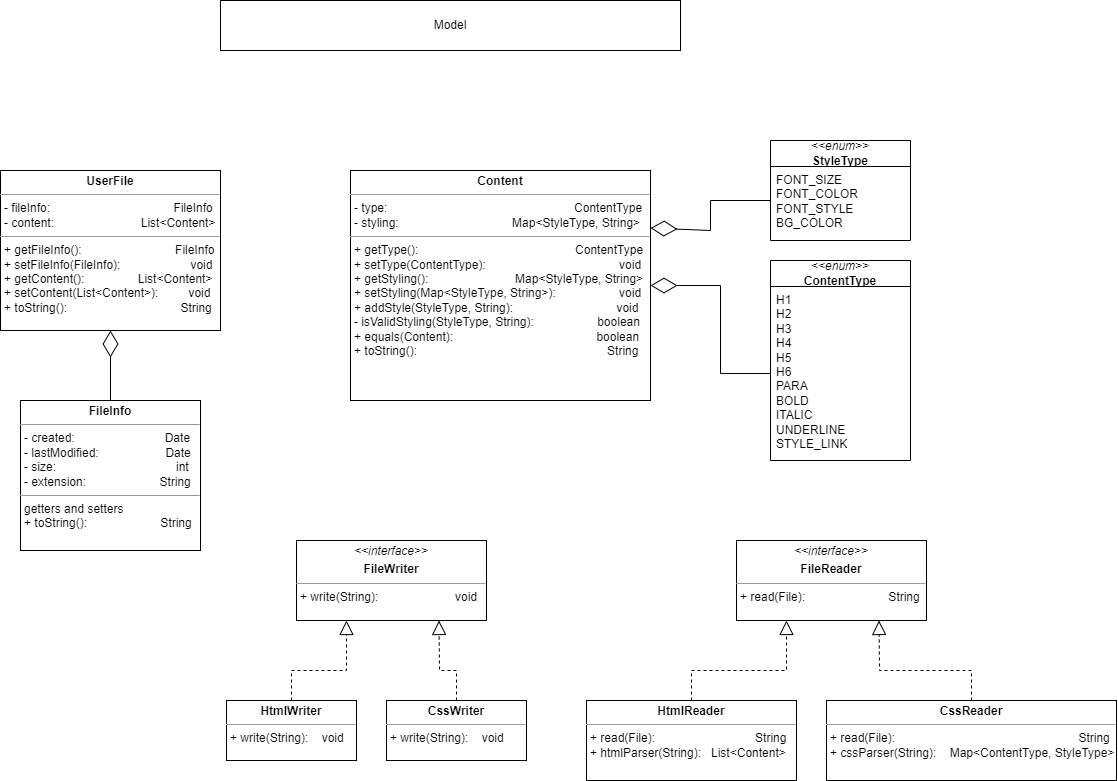

The diagram above was exported from draw.io. Its source (the exported page's mxGraphModel, read from the mxfile embedded in the PNG):
<mxGraphModel dx="2607" dy="1375" grid="1" gridSize="10" guides="1" tooltips="1" connect="1" arrows="1" fold="1" page="1" pageScale="1" pageWidth="850" pageHeight="1100" math="0" shadow="0">
  <root>
    <mxCell id="0" />
    <mxCell id="1" parent="0" />
    <mxCell id="a08dteJwbqkqH6o2ZyZ5-2" value="&lt;p style=&quot;margin:0px;margin-top:4px;text-align:center;&quot;&gt;&lt;i style=&quot;border-color: var(--border-color);&quot;&gt;&amp;lt;&amp;lt;interface&amp;gt;&amp;gt;&lt;/i&gt;&lt;b&gt;&lt;br&gt;&lt;/b&gt;&lt;/p&gt;&lt;p style=&quot;margin:0px;margin-top:4px;text-align:center;&quot;&gt;&lt;b&gt;FileReader&lt;/b&gt;&lt;/p&gt;&lt;hr size=&quot;1&quot;&gt;&lt;p style=&quot;margin:0px;margin-left:4px;&quot;&gt;+ read(File):&amp;nbsp; &amp;nbsp; &amp;nbsp; &amp;nbsp; &amp;nbsp; &amp;nbsp; &amp;nbsp; &amp;nbsp; &amp;nbsp; &amp;nbsp; &amp;nbsp; &amp;nbsp; &amp;nbsp;String&lt;/p&gt;" style="verticalAlign=top;align=left;overflow=fill;fontSize=12;fontFamily=Helvetica;html=1;whiteSpace=wrap;" vertex="1" parent="1">
      <mxGeometry x="1190" y="700" width="190" height="80" as="geometry" />
    </mxCell>
    <mxCell id="a08dteJwbqkqH6o2ZyZ5-3" value="&lt;p style=&quot;margin:0px;margin-top:4px;text-align:center;&quot;&gt;&lt;b style=&quot;background-color: initial;&quot;&gt;HtmlReader&lt;/b&gt;&lt;br&gt;&lt;/p&gt;&lt;hr size=&quot;1&quot;&gt;&lt;p style=&quot;margin:0px;margin-left:4px;&quot;&gt;+ read(File):&amp;nbsp; &amp;nbsp; &amp;nbsp; &amp;nbsp; &amp;nbsp; &amp;nbsp; &amp;nbsp; &amp;nbsp; &amp;nbsp; &amp;nbsp; &amp;nbsp; &amp;nbsp; &amp;nbsp; &amp;nbsp; &amp;nbsp; String&lt;/p&gt;&lt;p style=&quot;margin:0px;margin-left:4px;&quot;&gt;+ htmlParser(String):&amp;nbsp; &amp;nbsp;List&amp;lt;Content&amp;gt;&lt;/p&gt;" style="verticalAlign=top;align=left;overflow=fill;fontSize=12;fontFamily=Helvetica;html=1;whiteSpace=wrap;" vertex="1" parent="1">
      <mxGeometry x="1040" y="860" width="210" height="80" as="geometry" />
    </mxCell>
    <mxCell id="a08dteJwbqkqH6o2ZyZ5-4" value="" style="endArrow=block;dashed=1;endFill=0;endSize=12;html=1;rounded=0;exitX=0.5;exitY=0;exitDx=0;exitDy=0;" edge="1" parent="1" source="a08dteJwbqkqH6o2ZyZ5-3">
      <mxGeometry width="160" relative="1" as="geometry">
        <mxPoint x="1340" y="900" as="sourcePoint" />
        <mxPoint x="1240" y="780" as="targetPoint" />
        <Array as="points">
          <mxPoint x="1145" y="830" />
          <mxPoint x="1240" y="830" />
        </Array>
      </mxGeometry>
    </mxCell>
    <mxCell id="a08dteJwbqkqH6o2ZyZ5-6" value="&lt;p style=&quot;margin:0px;margin-top:4px;text-align:center;&quot;&gt;&lt;b&gt;Content&lt;/b&gt;&lt;/p&gt;&lt;hr size=&quot;1&quot;&gt;&lt;p style=&quot;margin:0px;margin-left:4px;&quot;&gt;- type:&amp;nbsp; &amp;nbsp; &amp;nbsp; &amp;nbsp; &amp;nbsp; &amp;nbsp; &amp;nbsp; &amp;nbsp; &amp;nbsp; &amp;nbsp; &amp;nbsp; &amp;nbsp; &amp;nbsp; &amp;nbsp; &amp;nbsp; &amp;nbsp; &amp;nbsp; &amp;nbsp; &amp;nbsp; &amp;nbsp; &amp;nbsp; &amp;nbsp; &amp;nbsp; &amp;nbsp; &amp;nbsp; &amp;nbsp; &amp;nbsp; &amp;nbsp; ContentType&lt;br&gt;- styling:&amp;nbsp; &amp;nbsp; &amp;nbsp; &amp;nbsp; &amp;nbsp; &amp;nbsp; &amp;nbsp; &amp;nbsp; &amp;nbsp; &amp;nbsp; &amp;nbsp; &amp;nbsp; &amp;nbsp; &amp;nbsp; &amp;nbsp; &amp;nbsp; &amp;nbsp; Map&amp;lt;StyleType, String&amp;gt;&lt;/p&gt;&lt;hr size=&quot;1&quot;&gt;&lt;p style=&quot;margin:0px;margin-left:4px;&quot;&gt;+ getType():&amp;nbsp; &amp;nbsp; &amp;nbsp; &amp;nbsp; &amp;nbsp; &amp;nbsp; &amp;nbsp; &amp;nbsp; &amp;nbsp; &amp;nbsp; &amp;nbsp; &amp;nbsp; &amp;nbsp; &amp;nbsp; &amp;nbsp; &amp;nbsp; &amp;nbsp; &amp;nbsp; &amp;nbsp; &amp;nbsp; &amp;nbsp; &amp;nbsp; &amp;nbsp; &amp;nbsp;ContentType&lt;/p&gt;&lt;p style=&quot;margin:0px;margin-left:4px;&quot;&gt;+ setType(ContentType):&amp;nbsp; &amp;nbsp; &amp;nbsp; &amp;nbsp; &amp;nbsp; &amp;nbsp; &amp;nbsp; &amp;nbsp; &amp;nbsp; &amp;nbsp; &amp;nbsp; &amp;nbsp; &amp;nbsp; &amp;nbsp; &amp;nbsp; &amp;nbsp; &amp;nbsp; &amp;nbsp; &amp;nbsp; &amp;nbsp; void&lt;/p&gt;&lt;p style=&quot;margin:0px;margin-left:4px;&quot;&gt;+ getStyling():&amp;nbsp; &amp;nbsp; &amp;nbsp; &amp;nbsp; &amp;nbsp; &amp;nbsp; &amp;nbsp; &amp;nbsp; &amp;nbsp; &amp;nbsp; &amp;nbsp; &amp;nbsp; &amp;nbsp; Map&amp;lt;StyleType, String&amp;gt;&lt;/p&gt;&lt;p style=&quot;margin:0px;margin-left:4px;&quot;&gt;+ setStyling(Map&amp;lt;StyleType, String&amp;gt;):&amp;nbsp; &amp;nbsp; &amp;nbsp; &amp;nbsp; &amp;nbsp; &amp;nbsp; &amp;nbsp; &amp;nbsp; &amp;nbsp; &amp;nbsp;void&lt;/p&gt;&lt;p style=&quot;margin:0px;margin-left:4px;&quot;&gt;+ addStyle(StyleType, String):&amp;nbsp; &amp;nbsp; &amp;nbsp; &amp;nbsp; &amp;nbsp; &amp;nbsp; &amp;nbsp; &amp;nbsp; &amp;nbsp; &amp;nbsp; &amp;nbsp; &amp;nbsp; &amp;nbsp; &amp;nbsp; &amp;nbsp; &amp;nbsp;void&lt;/p&gt;&lt;p style=&quot;margin:0px;margin-left:4px;&quot;&gt;- isValidStyling(StyleType, String):&amp;nbsp; &amp;nbsp; &amp;nbsp; &amp;nbsp; &amp;nbsp; &amp;nbsp; &amp;nbsp; &amp;nbsp; &amp;nbsp; &amp;nbsp;boolean&lt;/p&gt;&lt;p style=&quot;margin:0px;margin-left:4px;&quot;&gt;+ equals(Content):&amp;nbsp; &amp;nbsp; &amp;nbsp; &amp;nbsp; &amp;nbsp; &amp;nbsp; &amp;nbsp; &amp;nbsp; &amp;nbsp; &amp;nbsp; &amp;nbsp; &amp;nbsp; &amp;nbsp; &amp;nbsp; &amp;nbsp; &amp;nbsp; &amp;nbsp; &amp;nbsp; &amp;nbsp; &amp;nbsp; &amp;nbsp; &amp;nbsp;boolean&lt;/p&gt;&lt;p style=&quot;margin:0px;margin-left:4px;&quot;&gt;+ toString():&amp;nbsp; &amp;nbsp; &amp;nbsp; &amp;nbsp; &amp;nbsp; &amp;nbsp; &amp;nbsp; &amp;nbsp; &amp;nbsp; &amp;nbsp; &amp;nbsp; &amp;nbsp; &amp;nbsp; &amp;nbsp; &amp;nbsp; &amp;nbsp; &amp;nbsp; &amp;nbsp; &amp;nbsp; &amp;nbsp; &amp;nbsp; &amp;nbsp; &amp;nbsp; &amp;nbsp; &amp;nbsp; &amp;nbsp; &amp;nbsp; &amp;nbsp; &amp;nbsp;String&lt;/p&gt;" style="verticalAlign=top;align=left;overflow=fill;fontSize=12;fontFamily=Helvetica;html=1;whiteSpace=wrap;" vertex="1" parent="1">
      <mxGeometry x="804" y="330" width="300" height="230" as="geometry" />
    </mxCell>
    <mxCell id="a08dteJwbqkqH6o2ZyZ5-7" value="&lt;p style=&quot;margin:0px;margin-top:4px;text-align:center;&quot;&gt;&lt;b style=&quot;background-color: initial;&quot;&gt;CssReader&lt;/b&gt;&lt;br&gt;&lt;/p&gt;&lt;hr size=&quot;1&quot;&gt;&lt;p style=&quot;margin:0px;margin-left:4px;&quot;&gt;+ read(File):&amp;nbsp; &amp;nbsp; &amp;nbsp; &amp;nbsp; &amp;nbsp; &amp;nbsp; &amp;nbsp; &amp;nbsp; &amp;nbsp; &amp;nbsp; &amp;nbsp; &amp;nbsp; &amp;nbsp; &amp;nbsp; &amp;nbsp; &amp;nbsp; &amp;nbsp; &amp;nbsp; &amp;nbsp; &amp;nbsp; &amp;nbsp; &amp;nbsp; &amp;nbsp; &amp;nbsp; &amp;nbsp; &amp;nbsp; &amp;nbsp; &amp;nbsp;String&lt;/p&gt;&lt;p style=&quot;margin:0px;margin-left:4px;&quot;&gt;+ cssParser(String):&amp;nbsp; &amp;nbsp; Map&amp;lt;ContentType, StyleType&amp;gt;&lt;/p&gt;" style="verticalAlign=top;align=left;overflow=fill;fontSize=12;fontFamily=Helvetica;html=1;whiteSpace=wrap;" vertex="1" parent="1">
      <mxGeometry x="1280" y="860" width="290" height="80" as="geometry" />
    </mxCell>
    <mxCell id="a08dteJwbqkqH6o2ZyZ5-8" value="" style="endArrow=block;dashed=1;endFill=0;endSize=12;html=1;rounded=0;entryX=0.75;entryY=1;entryDx=0;entryDy=0;exitX=0.5;exitY=0;exitDx=0;exitDy=0;" edge="1" parent="1" source="a08dteJwbqkqH6o2ZyZ5-7" target="a08dteJwbqkqH6o2ZyZ5-2">
      <mxGeometry width="160" relative="1" as="geometry">
        <mxPoint x="1420" y="900" as="sourcePoint" />
        <mxPoint x="1580" y="900" as="targetPoint" />
        <Array as="points">
          <mxPoint x="1425" y="830" />
          <mxPoint x="1333" y="830" />
        </Array>
      </mxGeometry>
    </mxCell>
    <mxCell id="a08dteJwbqkqH6o2ZyZ5-9" value="&lt;i&gt;&amp;lt;&amp;lt;enum&amp;gt;&amp;gt;&lt;/i&gt;&lt;br&gt;&lt;b&gt;ContentType&lt;/b&gt;" style="swimlane;fontStyle=0;childLayout=stackLayout;horizontal=1;startSize=26;fillColor=none;horizontalStack=0;resizeParent=1;resizeParentMax=0;resizeLast=0;collapsible=1;marginBottom=0;whiteSpace=wrap;html=1;" vertex="1" parent="1">
      <mxGeometry x="1224" y="420" width="140" height="200" as="geometry" />
    </mxCell>
    <mxCell id="a08dteJwbqkqH6o2ZyZ5-10" value="H1&lt;br&gt;H2&lt;br&gt;H3&lt;br&gt;H4&lt;br&gt;H5&lt;br&gt;H6&lt;br&gt;PARA&lt;br&gt;BOLD&lt;br&gt;ITALIC&lt;br&gt;UNDERLINE&lt;br&gt;STYLE_LINK" style="text;strokeColor=none;fillColor=none;align=left;verticalAlign=top;spacingLeft=4;spacingRight=4;overflow=hidden;rotatable=0;points=[[0,0.5],[1,0.5]];portConstraint=eastwest;whiteSpace=wrap;html=1;" vertex="1" parent="a08dteJwbqkqH6o2ZyZ5-9">
      <mxGeometry y="26" width="140" height="174" as="geometry" />
    </mxCell>
    <mxCell id="a08dteJwbqkqH6o2ZyZ5-17" value="&lt;i&gt;&amp;lt;&amp;lt;enum&amp;gt;&amp;gt;&lt;/i&gt;&lt;br&gt;&lt;b&gt;StyleType&lt;/b&gt;" style="swimlane;fontStyle=0;childLayout=stackLayout;horizontal=1;startSize=26;fillColor=none;horizontalStack=0;resizeParent=1;resizeParentMax=0;resizeLast=0;collapsible=1;marginBottom=0;whiteSpace=wrap;html=1;" vertex="1" parent="1">
      <mxGeometry x="1224" y="300" width="140" height="100" as="geometry" />
    </mxCell>
    <mxCell id="a08dteJwbqkqH6o2ZyZ5-18" value="FONT_SIZE&lt;br&gt;FONT_COLOR&lt;br&gt;FONT_STYLE&lt;br&gt;BG_COLOR" style="text;strokeColor=none;fillColor=none;align=left;verticalAlign=top;spacingLeft=4;spacingRight=4;overflow=hidden;rotatable=0;points=[[0,0.5],[1,0.5]];portConstraint=eastwest;whiteSpace=wrap;html=1;" vertex="1" parent="a08dteJwbqkqH6o2ZyZ5-17">
      <mxGeometry y="26" width="140" height="74" as="geometry" />
    </mxCell>
    <mxCell id="a08dteJwbqkqH6o2ZyZ5-19" value="" style="endArrow=diamondThin;endFill=0;endSize=24;html=1;rounded=0;entryX=1;entryY=0.25;entryDx=0;entryDy=0;" edge="1" parent="1" target="a08dteJwbqkqH6o2ZyZ5-6">
      <mxGeometry width="160" relative="1" as="geometry">
        <mxPoint x="1224" y="360" as="sourcePoint" />
        <mxPoint x="924" y="540" as="targetPoint" />
        <Array as="points">
          <mxPoint x="1164" y="360" />
          <mxPoint x="1164" y="390" />
        </Array>
      </mxGeometry>
    </mxCell>
    <mxCell id="a08dteJwbqkqH6o2ZyZ5-21" value="" style="endArrow=diamondThin;endFill=0;endSize=24;html=1;rounded=0;exitX=0;exitY=0.5;exitDx=0;exitDy=0;" edge="1" parent="1" source="a08dteJwbqkqH6o2ZyZ5-10">
      <mxGeometry width="160" relative="1" as="geometry">
        <mxPoint x="764" y="540" as="sourcePoint" />
        <mxPoint x="1104" y="445" as="targetPoint" />
        <Array as="points">
          <mxPoint x="1174" y="533" />
          <mxPoint x="1174" y="445" />
        </Array>
      </mxGeometry>
    </mxCell>
    <mxCell id="a08dteJwbqkqH6o2ZyZ5-22" value="&lt;p style=&quot;margin:0px;margin-top:4px;text-align:center;&quot;&gt;&lt;i style=&quot;border-color: var(--border-color);&quot;&gt;&amp;lt;&amp;lt;interface&amp;gt;&amp;gt;&lt;/i&gt;&lt;b&gt;&lt;br&gt;&lt;/b&gt;&lt;/p&gt;&lt;p style=&quot;margin:0px;margin-top:4px;text-align:center;&quot;&gt;&lt;b&gt;FileWriter&lt;/b&gt;&lt;/p&gt;&lt;hr size=&quot;1&quot;&gt;&lt;p style=&quot;margin:0px;margin-left:4px;&quot;&gt;+ write(String):&amp;nbsp; &amp;nbsp; &amp;nbsp; &amp;nbsp; &amp;nbsp; &amp;nbsp; &amp;nbsp; &amp;nbsp; &amp;nbsp; &amp;nbsp; &amp;nbsp; &amp;nbsp;void&lt;/p&gt;" style="verticalAlign=top;align=left;overflow=fill;fontSize=12;fontFamily=Helvetica;html=1;whiteSpace=wrap;" vertex="1" parent="1">
      <mxGeometry x="750" y="700" width="190" height="80" as="geometry" />
    </mxCell>
    <mxCell id="a08dteJwbqkqH6o2ZyZ5-23" value="&lt;p style=&quot;margin:0px;margin-top:4px;text-align:center;&quot;&gt;&lt;b style=&quot;background-color: initial;&quot;&gt;HtmlWriter&lt;/b&gt;&lt;br&gt;&lt;/p&gt;&lt;hr size=&quot;1&quot;&gt;&lt;p style=&quot;margin:0px;margin-left:4px;&quot;&gt;+ write(String):&amp;nbsp; &amp;nbsp; void&lt;/p&gt;" style="verticalAlign=top;align=left;overflow=fill;fontSize=12;fontFamily=Helvetica;html=1;whiteSpace=wrap;" vertex="1" parent="1">
      <mxGeometry x="680" y="860" width="130" height="60" as="geometry" />
    </mxCell>
    <mxCell id="a08dteJwbqkqH6o2ZyZ5-24" value="" style="endArrow=block;dashed=1;endFill=0;endSize=12;html=1;rounded=0;exitX=0.5;exitY=0;exitDx=0;exitDy=0;" edge="1" source="a08dteJwbqkqH6o2ZyZ5-23" parent="1">
      <mxGeometry width="160" relative="1" as="geometry">
        <mxPoint x="900" y="900" as="sourcePoint" />
        <mxPoint x="800" y="780" as="targetPoint" />
        <Array as="points">
          <mxPoint x="745" y="830" />
          <mxPoint x="800" y="830" />
        </Array>
      </mxGeometry>
    </mxCell>
    <mxCell id="a08dteJwbqkqH6o2ZyZ5-25" value="&lt;p style=&quot;margin:0px;margin-top:4px;text-align:center;&quot;&gt;&lt;b style=&quot;background-color: initial;&quot;&gt;CssWriter&lt;/b&gt;&lt;br&gt;&lt;/p&gt;&lt;hr size=&quot;1&quot;&gt;&lt;p style=&quot;margin:0px;margin-left:4px;&quot;&gt;+ write(String):&amp;nbsp; &amp;nbsp; void&lt;/p&gt;" style="verticalAlign=top;align=left;overflow=fill;fontSize=12;fontFamily=Helvetica;html=1;whiteSpace=wrap;" vertex="1" parent="1">
      <mxGeometry x="840" y="860" width="140" height="60" as="geometry" />
    </mxCell>
    <mxCell id="a08dteJwbqkqH6o2ZyZ5-26" value="" style="endArrow=block;dashed=1;endFill=0;endSize=12;html=1;rounded=0;entryX=0.75;entryY=1;entryDx=0;entryDy=0;exitX=0.5;exitY=0;exitDx=0;exitDy=0;" edge="1" source="a08dteJwbqkqH6o2ZyZ5-25" target="a08dteJwbqkqH6o2ZyZ5-22" parent="1">
      <mxGeometry width="160" relative="1" as="geometry">
        <mxPoint x="980" y="900" as="sourcePoint" />
        <mxPoint x="1140" y="900" as="targetPoint" />
        <Array as="points">
          <mxPoint x="910" y="830" />
          <mxPoint x="893" y="830" />
        </Array>
      </mxGeometry>
    </mxCell>
    <mxCell id="a08dteJwbqkqH6o2ZyZ5-27" value="&lt;p style=&quot;margin:0px;margin-top:4px;text-align:center;&quot;&gt;&lt;b&gt;UserFile&lt;/b&gt;&lt;/p&gt;&lt;hr size=&quot;1&quot;&gt;&lt;p style=&quot;margin:0px;margin-left:4px;&quot;&gt;- fileInfo:&amp;nbsp; &amp;nbsp; &amp;nbsp; &amp;nbsp; &amp;nbsp; &amp;nbsp; &amp;nbsp; &amp;nbsp; &amp;nbsp; &amp;nbsp; &amp;nbsp; &amp;nbsp; &amp;nbsp; &amp;nbsp; &amp;nbsp; &amp;nbsp; &amp;nbsp; &amp;nbsp; &amp;nbsp;FileInfo&lt;br&gt;- content:&amp;nbsp; &amp;nbsp; &amp;nbsp; &amp;nbsp; &amp;nbsp; &amp;nbsp; &amp;nbsp; &amp;nbsp; &amp;nbsp; &amp;nbsp; &amp;nbsp; &amp;nbsp; &amp;nbsp; List&amp;lt;Content&amp;gt;&lt;/p&gt;&lt;hr size=&quot;1&quot;&gt;&lt;p style=&quot;margin:0px;margin-left:4px;&quot;&gt;+ getFileInfo():&amp;nbsp; &amp;nbsp; &amp;nbsp; &amp;nbsp; &amp;nbsp; &amp;nbsp; &amp;nbsp; &amp;nbsp; &amp;nbsp; &amp;nbsp; &amp;nbsp; &amp;nbsp; &amp;nbsp; &amp;nbsp; FileInfo&lt;/p&gt;&lt;p style=&quot;margin:0px;margin-left:4px;&quot;&gt;+ setFileInfo(FileInfo):&amp;nbsp; &amp;nbsp; &amp;nbsp; &amp;nbsp; &amp;nbsp; &amp;nbsp; &amp;nbsp; &amp;nbsp; &amp;nbsp; &amp;nbsp; &amp;nbsp;void&lt;/p&gt;&lt;p style=&quot;margin:0px;margin-left:4px;&quot;&gt;+ getContent():&amp;nbsp; &amp;nbsp; &amp;nbsp; &amp;nbsp; &amp;nbsp; &amp;nbsp; &amp;nbsp; &amp;nbsp; List&amp;lt;Content&amp;gt;&lt;/p&gt;&lt;p style=&quot;margin:0px;margin-left:4px;&quot;&gt;+ setContent(List&amp;lt;Content&amp;gt;):&amp;nbsp; &amp;nbsp; &amp;nbsp; &amp;nbsp; &amp;nbsp;void&lt;/p&gt;&lt;p style=&quot;margin:0px;margin-left:4px;&quot;&gt;+ toString():&amp;nbsp; &amp;nbsp; &amp;nbsp; &amp;nbsp; &amp;nbsp; &amp;nbsp; &amp;nbsp; &amp;nbsp; &amp;nbsp; &amp;nbsp; &amp;nbsp; &amp;nbsp; &amp;nbsp; &amp;nbsp; &amp;nbsp; &amp;nbsp; &amp;nbsp; String&lt;/p&gt;" style="verticalAlign=top;align=left;overflow=fill;fontSize=12;fontFamily=Helvetica;html=1;whiteSpace=wrap;" vertex="1" parent="1">
      <mxGeometry x="454" y="330" width="220" height="160" as="geometry" />
    </mxCell>
    <mxCell id="a08dteJwbqkqH6o2ZyZ5-31" value="&lt;p style=&quot;margin:0px;margin-top:4px;text-align:center;&quot;&gt;&lt;b&gt;FileInfo&lt;/b&gt;&lt;/p&gt;&lt;hr size=&quot;1&quot;&gt;&lt;p style=&quot;margin:0px;margin-left:4px;&quot;&gt;- created:&amp;nbsp; &amp;nbsp; &amp;nbsp; &amp;nbsp; &amp;nbsp; &amp;nbsp; &amp;nbsp; &amp;nbsp; &amp;nbsp; &amp;nbsp; &amp;nbsp; &amp;nbsp; &amp;nbsp; &amp;nbsp;Date&lt;/p&gt;&lt;p style=&quot;margin:0px;margin-left:4px;&quot;&gt;- lastModified:&amp;nbsp; &amp;nbsp; &amp;nbsp; &amp;nbsp; &amp;nbsp; &amp;nbsp; &amp;nbsp; &amp;nbsp; &amp;nbsp; &amp;nbsp; Date&lt;/p&gt;&lt;p style=&quot;margin:0px;margin-left:4px;&quot;&gt;- size:&amp;nbsp; &amp;nbsp; &amp;nbsp; &amp;nbsp; &amp;nbsp; &amp;nbsp; &amp;nbsp; &amp;nbsp; &amp;nbsp; &amp;nbsp; &amp;nbsp; &amp;nbsp; &amp;nbsp; &amp;nbsp; &amp;nbsp; &amp;nbsp; &amp;nbsp; &amp;nbsp; int&lt;/p&gt;&lt;p style=&quot;margin:0px;margin-left:4px;&quot;&gt;- extension:&amp;nbsp; &amp;nbsp; &amp;nbsp; &amp;nbsp; &amp;nbsp; &amp;nbsp; &amp;nbsp; &amp;nbsp; &amp;nbsp; &amp;nbsp; &amp;nbsp; String&lt;/p&gt;&lt;hr size=&quot;1&quot;&gt;&lt;p style=&quot;margin:0px;margin-left:4px;&quot;&gt;getters and setters&lt;/p&gt;&lt;p style=&quot;margin:0px;margin-left:4px;&quot;&gt;+ toString():&amp;nbsp; &amp;nbsp; &amp;nbsp; &amp;nbsp; &amp;nbsp; &amp;nbsp; &amp;nbsp; &amp;nbsp; &amp;nbsp; &amp;nbsp; &amp;nbsp; String&lt;/p&gt;" style="verticalAlign=top;align=left;overflow=fill;fontSize=12;fontFamily=Helvetica;html=1;whiteSpace=wrap;" vertex="1" parent="1">
      <mxGeometry x="474" y="560" width="180" height="150" as="geometry" />
    </mxCell>
    <mxCell id="a08dteJwbqkqH6o2ZyZ5-32" value="Model" style="html=1;whiteSpace=wrap;" vertex="1" parent="1">
      <mxGeometry x="674" y="160" width="460" height="50" as="geometry" />
    </mxCell>
    <mxCell id="a08dteJwbqkqH6o2ZyZ5-33" value="" style="endArrow=diamondThin;endFill=0;endSize=24;html=1;rounded=0;entryX=0.5;entryY=1;entryDx=0;entryDy=0;exitX=0.5;exitY=0;exitDx=0;exitDy=0;" edge="1" parent="1" source="a08dteJwbqkqH6o2ZyZ5-31" target="a08dteJwbqkqH6o2ZyZ5-27">
      <mxGeometry width="160" relative="1" as="geometry">
        <mxPoint x="500" y="530" as="sourcePoint" />
        <mxPoint x="660" y="530" as="targetPoint" />
      </mxGeometry>
    </mxCell>
  </root>
</mxGraphModel>